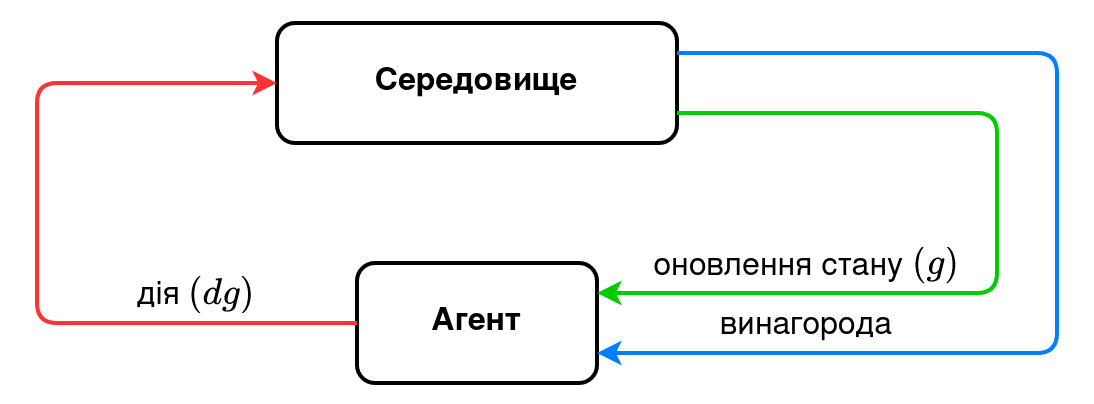

The diagram above was exported from draw.io. Its source (the exported page's mxGraphModel, read from the mxfile embedded in the PNG):
<mxGraphModel dx="1362" dy="734" grid="1" gridSize="10" guides="1" tooltips="1" connect="1" arrows="1" fold="1" page="1" pageScale="1" pageWidth="850" pageHeight="1100" math="1" shadow="0">
  <root>
    <mxCell id="0" />
    <mxCell id="1" parent="0" />
    <mxCell id="PWqVKaSLA3FEOZUHZ31o-15" value="&lt;b style=&quot;font-size: 16px;&quot;&gt;Агент&lt;/b&gt;" style="rounded=1;whiteSpace=wrap;html=1;fontSize=16;strokeWidth=2;fillColor=none;" vertex="1" parent="1">
      <mxGeometry x="190" y="150" width="120" height="60" as="geometry" />
    </mxCell>
    <mxCell id="PWqVKaSLA3FEOZUHZ31o-16" value="&lt;b style=&quot;font-size: 16px;&quot;&gt;Середовище&lt;/b&gt;" style="rounded=1;whiteSpace=wrap;html=1;fontSize=16;strokeWidth=2;labelBackgroundColor=none;fillColor=none;" vertex="1" parent="1">
      <mxGeometry x="150" y="30" width="200" height="60" as="geometry" />
    </mxCell>
    <mxCell id="PWqVKaSLA3FEOZUHZ31o-17" value="&lt;div style=&quot;font-size: 16px;&quot;&gt;оновлення стану  \( (g) \)&lt;/div&gt;" style="text;html=1;strokeColor=none;fillColor=none;align=center;verticalAlign=middle;whiteSpace=wrap;rounded=0;fontSize=16;" vertex="1" parent="1">
      <mxGeometry x="325" y="137" width="180" height="30" as="geometry" />
    </mxCell>
    <mxCell id="PWqVKaSLA3FEOZUHZ31o-19" value="винагорода" style="text;html=1;strokeColor=none;fillColor=none;align=center;verticalAlign=middle;whiteSpace=wrap;rounded=0;fontSize=16;" vertex="1" parent="1">
      <mxGeometry x="345" y="167" width="140" height="30" as="geometry" />
    </mxCell>
    <mxCell id="PWqVKaSLA3FEOZUHZ31o-21" value="дія \( (dg) \)" style="text;whiteSpace=wrap;html=1;fontSize=16;align=center;" vertex="1" parent="1">
      <mxGeometry x="50" y="150" width="120" height="30" as="geometry" />
    </mxCell>
    <mxCell id="PWqVKaSLA3FEOZUHZ31o-22" value="" style="endArrow=classic;html=1;rounded=1;fontSize=16;exitX=0;exitY=0.5;exitDx=0;exitDy=0;entryX=0;entryY=0.5;entryDx=0;entryDy=0;strokeWidth=2;strokeColor=#FF3333;" edge="1" parent="1" source="PWqVKaSLA3FEOZUHZ31o-15" target="PWqVKaSLA3FEOZUHZ31o-16">
      <mxGeometry width="50" height="50" relative="1" as="geometry">
        <mxPoint x="270" y="-40" as="sourcePoint" />
        <mxPoint x="320" y="-90" as="targetPoint" />
        <Array as="points">
          <mxPoint x="30" y="180" />
          <mxPoint x="30" y="60" />
        </Array>
      </mxGeometry>
    </mxCell>
    <mxCell id="PWqVKaSLA3FEOZUHZ31o-23" value="" style="endArrow=classic;html=1;rounded=1;fontSize=16;exitX=1;exitY=0.25;exitDx=0;exitDy=0;entryX=1;entryY=0.75;entryDx=0;entryDy=0;strokeColor=#007FFF;strokeWidth=2;" edge="1" parent="1" source="PWqVKaSLA3FEOZUHZ31o-16" target="PWqVKaSLA3FEOZUHZ31o-15">
      <mxGeometry width="50" height="50" relative="1" as="geometry">
        <mxPoint x="270" y="-40" as="sourcePoint" />
        <mxPoint x="320" y="-90" as="targetPoint" />
        <Array as="points">
          <mxPoint x="540" y="45" />
          <mxPoint x="540" y="195" />
        </Array>
      </mxGeometry>
    </mxCell>
    <mxCell id="PWqVKaSLA3FEOZUHZ31o-25" value="" style="endArrow=classic;html=1;rounded=1;fontSize=16;exitX=1;exitY=0.75;exitDx=0;exitDy=0;entryX=1;entryY=0.25;entryDx=0;entryDy=0;strokeColor=#00CC00;strokeWidth=2;" edge="1" parent="1" source="PWqVKaSLA3FEOZUHZ31o-16" target="PWqVKaSLA3FEOZUHZ31o-15">
      <mxGeometry width="50" height="50" relative="1" as="geometry">
        <mxPoint x="270" y="-40" as="sourcePoint" />
        <mxPoint x="320" y="-90" as="targetPoint" />
        <Array as="points">
          <mxPoint x="510" y="75" />
          <mxPoint x="510" y="165" />
        </Array>
      </mxGeometry>
    </mxCell>
  </root>
</mxGraphModel>